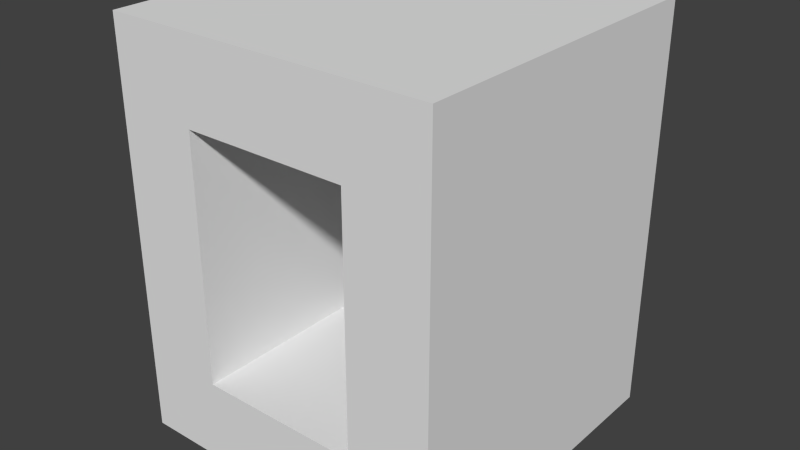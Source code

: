 # Source: hallway.blend  (saved by Blender 2.68.0; exported with 4.5.12 LTS)
import bpy
from mathutils import Matrix  # noqa: F401  (used for matrix-valued properties, if any)

bpy.ops.wm.read_factory_settings(use_empty=True)
scene = bpy.context.scene
scene.name = 'Scene'

# ---- collections
col_collection_1 = bpy.data.collections.new('Collection 1'); scene.collection.children.link(col_collection_1)

# ---- world
world_world = bpy.data.worlds.new('World'); scene.world = world_world
world_world.color = (0.05088, 0.05088, 0.05088)
world_world.use_sun_shadow = False
world_world.sun_shadow_jitter_overblur = 0.0
world_world.cycles.sampling_method = 'MANUAL'
world_world.cycles.sample_map_resolution = 256

# ---- meshes
me_cube_002 = bpy.data.meshes.new('Cube.002')
me_cube_002.from_pydata([(-1.0, -1.0, -1.0), (-1.0, 1.0, -1.0), (1.0, 1.0, -1.0), (1.0, -1.0, -1.0), (-1.0, -1.0, 1.0), (-1.0, 1.0, 1.0), (1.0, 1.0, 1.0), (1.0, -1.0, 1.0), (-0.5, 1.0, 1.0), (0.5, 1.0, 1.0), (0.5, 1.0, -1.0), (-0.5, 1.0, -1.0), (0.5, -1.0, 1.0), (-0.5, -1.0, 1.0), (-0.5, -1.0, -1.0), (0.5, -1.0, -1.0), (-1.0, -1.0, 7.0), (-1.0, 1.0, 7.0), (1.0, 1.0, 7.0), (1.0, -1.0, 7.0), (-0.5, 1.0, 7.0), (0.5, 1.0, 7.0), (-0.5, -1.0, 7.0), (-1.0, -1.0, 9.0), (-1.0, 1.0, 9.0), (1.0, 1.0, 9.0), (1.0, -1.0, 9.0), (-0.5, 1.0, 9.0), (0.5, 1.0, 9.0), (-0.5, -1.0, 9.0), (0.5, -1.0, 7.0), (0.5, -1.0, 9.0)], [], [(4, 5, 1, 0), (9, 6, 2, 10), (6, 7, 3, 2), (13, 4, 0, 14), (15, 10, 2, 3), (6, 9, 21, 18), (5, 8, 11, 1), (8, 9, 10, 11), (7, 12, 15, 3), (12, 13, 14, 15), (0, 1, 11, 14), (14, 11, 10, 15), (8, 5, 17, 20), (12, 9, 8, 13), (20, 17, 24, 27), (18, 21, 28, 25), (7, 6, 18, 19), (5, 4, 16, 17), (13, 8, 20, 22), (4, 13, 22, 16), (29, 27, 24, 23), (17, 16, 23, 24), (16, 22, 29, 23), (19, 18, 25, 26), (29, 22, 30, 31), (12, 7, 19, 30), (9, 12, 30, 21), (26, 25, 28, 31), (27, 29, 31, 28), (21, 30, 31, 28), (30, 19, 26, 31), (20, 27, 28, 21), (22, 20, 21, 30)])
me_cube_002.use_remesh_preserve_volume = False
me_cube_002.use_remesh_preserve_attributes = False
me_cube_002.use_mirror_vertex_groups = False
me_cube_002.update()

# ---- objects
ob_hall = bpy.data.objects.new('hall', me_cube_002)

# ---- transforms, parenting, visibility, modifiers, constraints
ob_hall.location = (0.0, -3.0, -1.0)
ob_hall.scale = (4.0, 4.0, 1.0)
ob_hall.lineart.crease_threshold = 0.0

# ---- collection membership
col_collection_1.objects.link(ob_hall)

# ---- scene / render settings (as saved in the file)
scene.frame_start = 1; scene.frame_end = 250; scene.frame_set(1)
scene.render.engine = 'BLENDER_EEVEE_NEXT'
scene.render.image_settings.color_mode = 'RGB'
scene.render.image_settings.compression = 90
scene.render.resolution_percentage = 50
scene.render.dither_intensity = 0.0
scene.cycles.use_denoising = False
scene.cycles.samples = 10
scene.cycles.sampling_pattern = 'TABULATED_SOBOL'
scene.cycles.light_sampling_threshold = 0.0
scene.cycles.use_adaptive_sampling = False
scene.cycles.use_light_tree = False
scene.cycles.blur_glossy = 0.0
scene.cycles.volume_bounces = 1
scene.cycles.pixel_filter_type = 'GAUSSIAN'
scene.cycles.sample_clamp_indirect = 0.0
scene.view_settings.view_transform = 'Standard'
bpy.context.view_layer.update()

# ---- added for rendering (the .blend has no active camera and no usable light): camera, sun
cam_auto = bpy.data.cameras.new('AutoCamera')
cam_auto.lens = 50.0
cam_auto.sensor_width = 36.0
cam_auto.clip_end = 1000.0
ob_auto_camera = bpy.data.objects.new('AutoCamera', cam_auto)
scene.collection.objects.link(ob_auto_camera)
ob_auto_camera.location = (13.9706, -19.7647, 14.1765)
ob_auto_camera.rotation_euler = (1.09748, -7.21219e-08, 0.694738)
scene.camera = ob_auto_camera
light_auto_sun = bpy.data.lights.new('AutoSun', 'SUN')
light_auto_sun.energy = 3.0
light_auto_sun.angle = 0.0523599
ob_auto_sun = bpy.data.objects.new('AutoSun', light_auto_sun)
scene.collection.objects.link(ob_auto_sun)
ob_auto_sun.rotation_euler = (0.872665, 0.174533, 0.523599)
bpy.context.view_layer.update()
